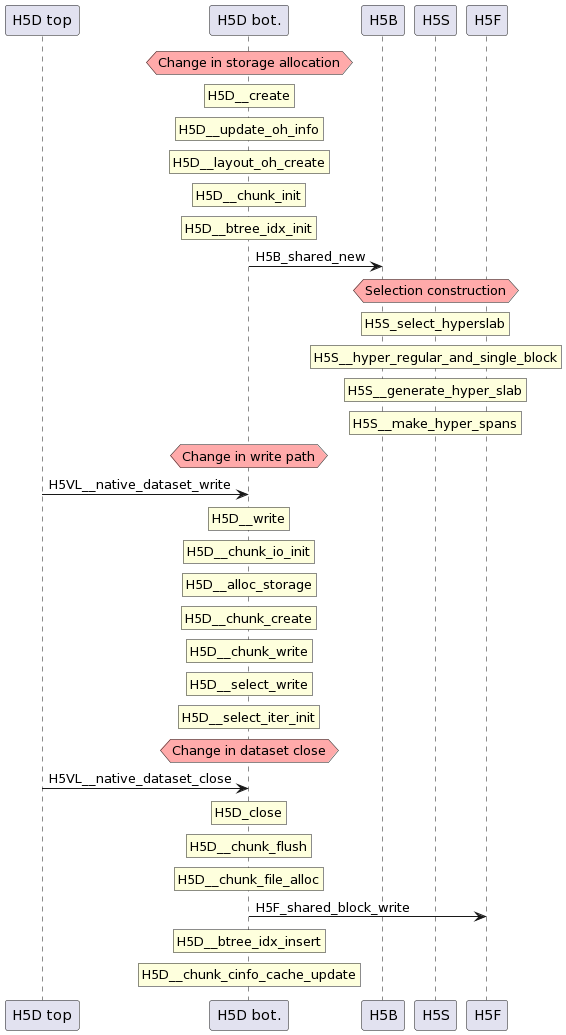

The diagram above was rendered by PlantUML. Its source (embedded in the PNG):
@startuml
participant "H5D top" as t_h5d
participant "H5D bot." as b_h5d
participant H5B
participant H5S
participant H5F

hnote over b_h5d #FFAAAA: Change in storage allocation

rnote over b_h5d: H5D__create
rnote over b_h5d: H5D__update_oh_info
rnote over b_h5d: H5D__layout_oh_create
rnote over b_h5d: H5D__chunk_init
rnote over b_h5d: H5D__btree_idx_init
b_h5d -> H5B: H5B_shared_new

hnote over H5S #FFAAAA: Selection construction

rnote over H5S: H5S_select_hyperslab
rnote over H5S: H5S__hyper_regular_and_single_block
rnote over H5S: H5S__generate_hyper_slab
rnote over H5S: H5S__make_hyper_spans

hnote over b_h5d #FFAAAA: Change in write path

t_h5d -> b_h5d: H5VL__native_dataset_write
rnote over b_h5d: H5D__write
rnote over b_h5d: H5D__chunk_io_init
rnote over b_h5d: H5D__alloc_storage
rnote over b_h5d: H5D__chunk_create
rnote over b_h5d: H5D__chunk_write
rnote over b_h5d: H5D__select_write
rnote over b_h5d: H5D__select_iter_init

hnote over b_h5d #FFAAAA: Change in dataset close
t_h5d -> b_h5d: H5VL__native_dataset_close
rnote over b_h5d: H5D_close
rnote over b_h5d: H5D__chunk_flush
rnote over b_h5d: H5D__chunk_file_alloc
b_h5d -> H5F: H5F_shared_block_write
rnote over b_h5d: H5D__btree_idx_insert
rnote over b_h5d: H5D__chunk_cinfo_cache_update
@enduml